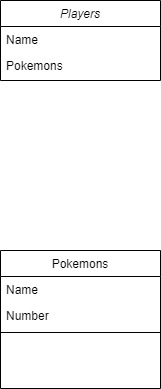

The diagram above was exported from draw.io. Its source (the exported page's mxGraphModel, read from the mxfile embedded in the PNG):
<mxGraphModel dx="1025" dy="835" grid="1" gridSize="10" guides="1" tooltips="1" connect="1" arrows="1" fold="1" page="1" pageScale="1" pageWidth="827" pageHeight="1169" math="0" shadow="0">
  <root>
    <mxCell id="WIyWlLk6GJQsqaUBKTNV-0" />
    <mxCell id="WIyWlLk6GJQsqaUBKTNV-1" parent="WIyWlLk6GJQsqaUBKTNV-0" />
    <mxCell id="zkfFHV4jXpPFQw0GAbJ--0" value="Players" style="swimlane;fontStyle=2;align=center;verticalAlign=top;childLayout=stackLayout;horizontal=1;startSize=26;horizontalStack=0;resizeParent=1;resizeLast=0;collapsible=1;marginBottom=0;rounded=0;shadow=0;strokeWidth=1;" parent="WIyWlLk6GJQsqaUBKTNV-1" vertex="1">
      <mxGeometry x="70" y="110" width="160" height="80" as="geometry">
        <mxRectangle x="230" y="140" width="160" height="26" as="alternateBounds" />
      </mxGeometry>
    </mxCell>
    <mxCell id="zkfFHV4jXpPFQw0GAbJ--1" value="Name" style="text;align=left;verticalAlign=top;spacingLeft=4;spacingRight=4;overflow=hidden;rotatable=0;points=[[0,0.5],[1,0.5]];portConstraint=eastwest;" parent="zkfFHV4jXpPFQw0GAbJ--0" vertex="1">
      <mxGeometry y="26" width="160" height="26" as="geometry" />
    </mxCell>
    <mxCell id="zkfFHV4jXpPFQw0GAbJ--2" value="Pokemons" style="text;align=left;verticalAlign=top;spacingLeft=4;spacingRight=4;overflow=hidden;rotatable=0;points=[[0,0.5],[1,0.5]];portConstraint=eastwest;rounded=0;shadow=0;html=0;" parent="zkfFHV4jXpPFQw0GAbJ--0" vertex="1">
      <mxGeometry y="52" width="160" height="26" as="geometry" />
    </mxCell>
    <mxCell id="zkfFHV4jXpPFQw0GAbJ--6" value="Pokemons" style="swimlane;fontStyle=0;align=center;verticalAlign=top;childLayout=stackLayout;horizontal=1;startSize=26;horizontalStack=0;resizeParent=1;resizeLast=0;collapsible=1;marginBottom=0;rounded=0;shadow=0;strokeWidth=1;" parent="WIyWlLk6GJQsqaUBKTNV-1" vertex="1">
      <mxGeometry x="70" y="360" width="160" height="138" as="geometry">
        <mxRectangle x="130" y="380" width="160" height="26" as="alternateBounds" />
      </mxGeometry>
    </mxCell>
    <mxCell id="zkfFHV4jXpPFQw0GAbJ--7" value="Name" style="text;align=left;verticalAlign=top;spacingLeft=4;spacingRight=4;overflow=hidden;rotatable=0;points=[[0,0.5],[1,0.5]];portConstraint=eastwest;" parent="zkfFHV4jXpPFQw0GAbJ--6" vertex="1">
      <mxGeometry y="26" width="160" height="26" as="geometry" />
    </mxCell>
    <mxCell id="zkfFHV4jXpPFQw0GAbJ--8" value="Number" style="text;align=left;verticalAlign=top;spacingLeft=4;spacingRight=4;overflow=hidden;rotatable=0;points=[[0,0.5],[1,0.5]];portConstraint=eastwest;rounded=0;shadow=0;html=0;" parent="zkfFHV4jXpPFQw0GAbJ--6" vertex="1">
      <mxGeometry y="52" width="160" height="26" as="geometry" />
    </mxCell>
    <mxCell id="zkfFHV4jXpPFQw0GAbJ--9" value="" style="line;html=1;strokeWidth=1;align=left;verticalAlign=middle;spacingTop=-1;spacingLeft=3;spacingRight=3;rotatable=0;labelPosition=right;points=[];portConstraint=eastwest;" parent="zkfFHV4jXpPFQw0GAbJ--6" vertex="1">
      <mxGeometry y="78" width="160" height="8" as="geometry" />
    </mxCell>
  </root>
</mxGraphModel>